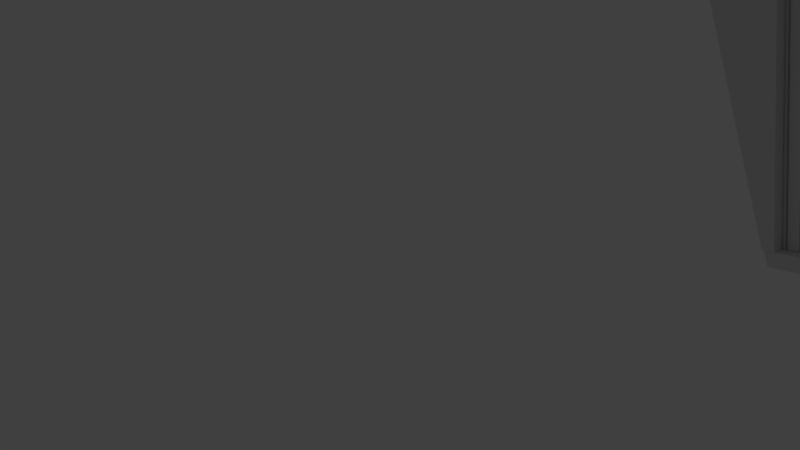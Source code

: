 # Source: k65CabinetAlone.blend  (saved by Blender 2.77.0; exported with 4.5.12 LTS)
import bpy
from mathutils import Matrix  # noqa: F401  (used for matrix-valued properties, if any)

bpy.ops.wm.read_factory_settings(use_empty=True)
scene = bpy.context.scene
scene.name = 'Scene'

# ---- collections
col_collection_1 = bpy.data.collections.new('Collection 1'); scene.collection.children.link(col_collection_1)

# ---- materials (node trees are filled in below, after node groups)
mat_cabinetkeyhole = bpy.data.materials.new('Cabinetkeyhole')
mat_cabinetkeyhole.alpha_threshold = 0.0
mat_cabinetkeyhole.diffuse_color = (0.3446, 0.3258, 0.4969, 1.0)
mat_cabinetkeyhole.roughness = 0.5
mat_cabinetcolor = bpy.data.materials.new('Cabinetcolor')
mat_cabinetcolor.alpha_threshold = 0.0
mat_cabinetcolor.diffuse_color = (1.0, 0.634, 0.2736, 1.0)
mat_cabinetcolor.roughness = 0.5
mat_material_017 = bpy.data.materials.new('Material.017')
mat_material_017.alpha_threshold = 0.0
mat_material_017.diffuse_color = (0.5814, 0.4072, 0.2349, 1.0)
mat_material_017.roughness = 0.5

# ---- material node trees
mat_cabinetkeyhole.use_nodes = True; mat_cabinetkeyhole.node_tree.nodes.clear()
_N = mat_cabinetkeyhole.node_tree.nodes; _L = mat_cabinetkeyhole.node_tree.links
n0 = _N.new('ShaderNodeOutputMaterial'); n0.name = 'Material Output'; n0.location = (300, 300)
n1 = _N.new('ShaderNodeBsdfDiffuse'); n1.name = 'Diffuse BSDF'; n1.location = (10, 300)
_L.new(n1.outputs[0], n0.inputs[0])
n0.is_active_output = True
mat_cabinetcolor.use_nodes = True; mat_cabinetcolor.node_tree.nodes.clear()
_N = mat_cabinetcolor.node_tree.nodes; _L = mat_cabinetcolor.node_tree.links
n0 = _N.new('ShaderNodeOutputMaterial'); n0.name = 'Material Output'; n0.location = (300, 300)
n1 = _N.new('ShaderNodeBsdfDiffuse'); n1.name = 'Diffuse BSDF'; n1.location = (10, 300)
_L.new(n1.outputs[0], n0.inputs[0])
n0.is_active_output = True
mat_material_017.use_nodes = True; mat_material_017.node_tree.nodes.clear()
_N = mat_material_017.node_tree.nodes; _L = mat_material_017.node_tree.links
n0 = _N.new('ShaderNodeOutputMaterial'); n0.name = 'Material Output'; n0.location = (300, 300)
n1 = _N.new('ShaderNodeBsdfDiffuse'); n1.name = 'Diffuse BSDF'; n1.location = (10, 300)
_L.new(n1.outputs[0], n0.inputs[0])
n0.is_active_output = True

# ---- world
world_world = bpy.data.worlds.new('World'); scene.world = world_world
world_world.color = (0.05088, 0.05088, 0.05088)
world_world.use_sun_shadow = False
world_world.sun_shadow_jitter_overblur = 0.0
world_world.cycles.sampling_method = 'NONE'
world_world.cycles.sample_map_resolution = 256

# ---- cameras
cam_camera = bpy.data.cameras.new('Camera')
cam_camera.clip_end = 100.0
cam_camera.lens = 35.0
cam_camera.sensor_width = 32.0
cam_camera.sensor_height = 18.0
cam_camera.ortho_scale = 7.314
cam_camera.dof.focus_distance = 0.0

# ---- lights
light_lamp = bpy.data.lights.new('Lamp', 'POINT')
light_lamp.transmission_factor = 0.0
light_lamp.cutoff_distance = 30.0
light_lamp.energy = 100.0
light_lamp.shadow_buffer_clip_start = 1.001
light_lamp.shadow_soft_size = 0.1
light_lamp.shadow_maximum_resolution = 0.006
light_lamp.use_absolute_resolution = True
light_lamp.cycles.use_multiple_importance_sampling = False

# ---- meshes
me_cylinder_021 = bpy.data.meshes.new('Cylinder.021')
me_cylinder_021.from_pydata([(-1.907e-06, 1.527, -0.217), (-1.907e-06, 1.527, 0.217), (0.2979, 1.498, -0.217), (0.2979, 1.498, 0.217), (0.5843, 1.411, -0.217), (0.5843, 1.411, 0.217), (0.8483, 1.27, -0.217), (0.8483, 1.27, 0.217), (1.08, 1.08, -0.217), (1.08, 1.08, 0.217), (1.27, 0.8483, -0.217), (1.27, 0.8483, 0.217), (1.411, 0.5843, -0.217), (1.411, 0.5843, 0.217), (1.498, 0.2979, -0.217), (1.498, 0.2979, 0.217), (1.527, -9.537e-07, -0.217), (1.527, -9.537e-07, 0.217), (1.498, -0.2979, -0.217), (1.498, -0.2979, 0.217), (1.411, -0.5843, -0.217), (1.411, -0.5843, 0.217), (1.27, -0.8483, -0.217), (1.27, -0.8483, 0.217), (1.08, -1.08, -0.217), (1.08, -1.08, 0.217), (0.8483, -1.27, -0.217), (0.8483, -1.27, 0.217), (0.5843, -1.411, -0.217), (0.5843, -1.411, 0.217), (0.2979, -1.498, -0.217), (0.2979, -1.498, 0.217), (-1.907e-06, -1.527, -0.217), (-1.907e-06, -1.527, 0.217), (-0.2979, -1.498, -0.217), (-0.2979, -1.498, 0.217), (-0.5843, -1.411, -0.217), (-0.5843, -1.411, 0.217), (-0.8483, -1.27, -0.217), (-0.8483, -1.27, 0.217), (-1.08, -1.08, -0.217), (-1.08, -1.08, 0.217), (-1.27, -0.8483, -0.217), (-1.27, -0.8483, 0.217), (-1.411, -0.5843, -0.217), (-1.411, -0.5843, 0.217), (-1.498, -0.2979, -0.217), (-1.498, -0.2979, 0.217), (-1.527, 1.907e-06, -0.217), (-1.527, 9.537e-07, 0.217), (-1.498, 0.2979, -0.217), (-1.498, 0.2979, 0.217), (-1.411, 0.5843, -0.217), (-1.411, 0.5843, 0.217), (-1.27, 0.8483, -0.217), (-1.27, 0.8483, 0.217), (-1.08, 1.08, -0.217), (-1.08, 1.08, 0.217), (-0.8483, 1.27, -0.217), (-0.8483, 1.27, 0.217), (-0.5843, 1.411, -0.217), (-0.5843, 1.411, 0.217), (-0.2979, 1.498, -0.217), (-0.2979, 1.498, 0.217), (0.1985, 0.333, 0.217), (-0.2794, 0.3187, 0.217), (-0.176, 0.05864, 0.217), (-0.1631, -0.3839, 0.217), (-0.1502, -0.9565, 0.217), (-0.1502, -1.126, 0.217), (-0.09855, -1.412, 0.217), (0.1081, -1.138, 0.217), (0.09518, -0.9689, 0.217), (0.1339, -0.7085, 0.217), (0.1339, -0.3701, 0.217), (0.1727, 0.05957, 0.217)], [], [(0, 1, 3, 2), (2, 3, 5, 4), (4, 5, 7, 6), (6, 7, 9, 8), (8, 9, 11, 10), (10, 11, 13, 12), (12, 13, 15, 14), (14, 15, 17, 16), (16, 17, 19, 18), (18, 19, 21, 20), (20, 21, 23, 22), (22, 23, 25, 24), (24, 25, 27, 26), (26, 27, 29, 28), (28, 29, 31, 30), (30, 31, 33, 32), (32, 33, 35, 34), (34, 35, 37, 36), (36, 37, 39, 38), (38, 39, 41, 40), (40, 41, 43, 42), (42, 43, 45, 44), (44, 45, 47, 46), (46, 47, 49, 48), (48, 49, 51, 50), (50, 51, 53, 52), (52, 53, 55, 54), (54, 55, 57, 56), (56, 57, 59, 58), (58, 59, 61, 60), (3, 1, 63, 61, 59, 57, 55, 53, 65, 64, 13, 11, 9, 7, 5), (60, 61, 63, 62), (62, 63, 1, 0), (0, 2, 4, 6, 8, 10, 12, 14, 16, 18, 20, 22, 24, 26, 28, 30, 32, 34, 36, 38, 40, 42, 44, 46, 48, 50, 52, 54, 56, 58, 60, 62), (13, 64, 75, 74, 73, 72, 71, 70, 69, 68, 67, 66, 65, 53, 51, 49, 47, 45, 43, 41, 39, 37, 35, 33, 31, 29, 27, 25, 23, 21, 19, 17, 15)])
me_cylinder_021.materials.append(mat_cabinetkeyhole)
me_cylinder_021.use_remesh_preserve_volume = False
me_cylinder_021.use_remesh_preserve_attributes = False
me_cylinder_021.use_mirror_vertex_groups = False
me_cylinder_021.update()
me_cube_019 = bpy.data.meshes.new('Cube.019')
me_cube_019.from_pydata([(-192.0, 216.4, -44.81), (-192.0, 216.4, -28.29), (-192.0, 232.9, -44.81), (-192.0, 232.9, -28.29), (42.71, 216.5, -44.81), (42.71, 216.5, -28.29), (42.71, 233.0, -44.81), (42.71, 233.0, -28.29), (-180.9, 232.9, -28.29), (-169.7, 232.9, -28.29), (-158.5, 232.9, -28.29), (-147.4, 232.9, -28.29), (-136.2, 232.9, -28.29), (-125.0, 232.9, -28.29), (-113.8, 232.9, -28.29), (-102.7, 232.9, -28.29), (-91.48, 232.9, -28.29), (-80.3, 232.9, -28.29), (-69.13, 232.9, -28.29), (-57.95, 232.9, -28.29), (-46.77, 232.9, -28.29), (-35.6, 232.9, -28.29), (-24.42, 232.9, -28.29), (-13.24, 233.0, -28.29), (-2.067, 233.0, -28.29), (9.109, 233.0, -28.29), (20.29, 233.0, -28.29), (31.46, 233.0, -28.29), (31.46, 233.0, -44.81), (20.29, 233.0, -44.81), (9.109, 233.0, -44.81), (-2.067, 233.0, -44.81), (-13.24, 233.0, -44.81), (-24.42, 232.9, -44.81), (-35.6, 232.9, -44.81), (-46.77, 232.9, -44.81), (-57.95, 232.9, -44.81), (-69.13, 232.9, -44.81), (-80.3, 232.9, -44.81), (-91.48, 232.9, -44.81), (-102.7, 232.9, -44.81), (-113.8, 232.9, -44.81), (-125.0, 232.9, -44.81), (-136.2, 232.9, -44.81), (-147.4, 232.9, -44.81), (-158.5, 232.9, -44.81), (-169.7, 232.9, -44.81), (-180.9, 232.9, -44.81), (31.46, 216.5, -28.29), (20.29, 216.4, -28.29), (9.109, 216.4, -28.29), (-2.067, 216.4, -28.29), (-13.24, 216.4, -28.29), (-24.42, 216.4, -28.29), (-35.6, 216.4, -28.29), (-46.77, 216.4, -28.29), (-57.95, 216.4, -28.29), (-69.13, 216.4, -28.29), (-80.3, 216.4, -28.29), (-91.48, 216.4, -28.29), (-102.7, 216.4, -28.29), (-113.8, 216.4, -28.29), (-125.0, 216.4, -28.29), (-136.2, 216.4, -28.29), (-147.4, 216.4, -28.29), (-158.5, 216.4, -28.29), (-169.7, 216.4, -28.29), (-180.9, 216.4, -28.29), (-180.9, 216.4, -44.81), (-169.7, 216.4, -44.81), (-158.5, 216.4, -44.81), (-147.4, 216.4, -44.81), (-136.2, 216.4, -44.81), (-125.0, 216.4, -44.81), (-113.8, 216.4, -44.81), (-102.7, 216.4, -44.81), (-91.48, 216.4, -44.81), (-80.3, 216.4, -44.81), (-69.13, 216.4, -44.81), (-57.95, 216.4, -44.81), (-46.77, 216.4, -44.81), (-35.6, 216.4, -44.81), (-24.42, 216.4, -44.81), (-13.24, 216.4, -44.81), (-2.067, 216.4, -44.81), (9.109, 216.4, -44.81), (20.29, 216.4, -44.81), (31.46, 216.5, -44.81)], [], [(1, 3, 2, 0), (27, 7, 6, 28), (7, 5, 4, 6), (67, 1, 0, 68), (87, 28, 6, 4), (67, 8, 3, 1), (5, 7, 27, 48), (48, 27, 26, 49), (49, 26, 25, 50), (50, 25, 24, 51), (51, 24, 23, 52), (52, 23, 22, 53), (53, 22, 21, 54), (54, 21, 20, 55), (55, 20, 19, 56), (56, 19, 18, 57), (57, 18, 17, 58), (58, 17, 16, 59), (59, 16, 15, 60), (60, 15, 14, 61), (61, 14, 13, 62), (62, 13, 12, 63), (63, 12, 11, 64), (64, 11, 10, 65), (65, 10, 9, 66), (66, 9, 8, 67), (0, 2, 47, 68), (68, 47, 46, 69), (69, 46, 45, 70), (70, 45, 44, 71), (71, 44, 43, 72), (72, 43, 42, 73), (73, 42, 41, 74), (74, 41, 40, 75), (75, 40, 39, 76), (76, 39, 38, 77), (77, 38, 37, 78), (78, 37, 36, 79), (79, 36, 35, 80), (80, 35, 34, 81), (81, 34, 33, 82), (82, 33, 32, 83), (83, 32, 31, 84), (84, 31, 30, 85), (85, 30, 29, 86), (86, 29, 28, 87), (5, 48, 87, 4), (48, 49, 86, 87), (49, 50, 85, 86), (50, 51, 84, 85), (51, 52, 83, 84), (52, 53, 82, 83), (53, 54, 81, 82), (54, 55, 80, 81), (55, 56, 79, 80), (56, 57, 78, 79), (57, 58, 77, 78), (58, 59, 76, 77), (59, 60, 75, 76), (60, 61, 74, 75), (61, 62, 73, 74), (62, 63, 72, 73), (63, 64, 71, 72), (64, 65, 70, 71), (65, 66, 69, 70), (66, 67, 68, 69), (3, 8, 47, 2), (8, 9, 46, 47), (9, 10, 45, 46), (10, 11, 44, 45), (11, 12, 43, 44), (12, 13, 42, 43), (13, 14, 41, 42), (14, 15, 40, 41), (15, 16, 39, 40), (16, 17, 38, 39), (17, 18, 37, 38), (18, 19, 36, 37), (19, 20, 35, 36), (20, 21, 34, 35), (21, 22, 33, 34), (22, 23, 32, 33), (23, 24, 31, 32), (24, 25, 30, 31), (25, 26, 29, 30), (26, 27, 28, 29)])
me_cube_019.use_remesh_preserve_volume = False
me_cube_019.use_remesh_preserve_attributes = False
me_cube_019.use_mirror_vertex_groups = False
me_cube_019.update()
me_cube_018 = bpy.data.meshes.new('Cube.018')
me_cube_018.from_pydata([(-0.5474, -32.51, -38.08), (-0.5909, -32.51, 37.73), (-0.5483, 32.51, -38.08), (-0.5918, 32.51, 37.73), (0.5921, -32.51, -38.09), (0.5486, -32.51, 37.72), (0.5912, 32.51, -38.09), (0.5477, 32.51, 37.72)], [], [(1, 3, 2, 0), (3, 7, 6, 2), (7, 5, 4, 6), (5, 1, 0, 4), (0, 2, 6, 4), (5, 7, 3, 1)])
me_cube_018.materials.append(mat_cabinetcolor)
me_cube_018.use_remesh_preserve_volume = False
me_cube_018.use_remesh_preserve_attributes = False
me_cube_018.use_mirror_vertex_groups = False
me_cube_018.update()
me_cube_017 = bpy.data.meshes.new('Cube.017')
me_cube_017.from_pydata([(-0.5667, -32.51, -15.75), (-0.5719, -32.51, 15.75), (-0.5676, 32.51, -15.75), (-0.5728, 32.51, 15.75), (0.5728, -32.51, -15.75), (0.5676, -32.51, 15.75), (0.5719, 32.51, -15.75), (0.5667, 32.51, 15.75)], [], [(1, 3, 2, 0), (3, 7, 6, 2), (7, 5, 4, 6), (5, 1, 0, 4), (0, 2, 6, 4), (5, 7, 3, 1)])
me_cube_017.materials.append(mat_cabinetcolor)
me_cube_017.use_remesh_preserve_volume = False
me_cube_017.use_remesh_preserve_attributes = False
me_cube_017.use_mirror_vertex_groups = False
me_cube_017.update()
me_cube_016 = bpy.data.meshes.new('Cube.016')
me_cube_016.from_pydata([(-0.5667, -32.34, -15.97), (-0.5719, -32.34, 15.98), (-0.4479, 32.82, -15.97), (-0.4531, 32.82, 15.98), (0.5728, -32.34, -15.98), (0.5676, -32.34, 15.97), (0.6917, 32.82, -15.98), (0.6865, 32.82, 15.97)], [], [(1, 3, 2, 0), (3, 7, 6, 2), (7, 5, 4, 6), (5, 1, 0, 4), (0, 2, 6, 4), (5, 7, 3, 1)])
me_cube_016.materials.append(mat_cabinetcolor)
me_cube_016.use_remesh_preserve_volume = False
me_cube_016.use_remesh_preserve_attributes = False
me_cube_016.use_mirror_vertex_groups = False
me_cube_016.update()
me_cube_015 = bpy.data.meshes.new('Cube.015')
me_cube_015.from_pydata([(-0.5672, -38.0, -14.02), (-0.5724, -38.0, 14.03), (-0.5672, 38.0, -14.02), (-0.5724, 38.0, 14.03), (0.5724, -38.0, -14.03), (0.5672, -38.0, 14.02), (0.5724, 38.0, -14.03), (0.5672, 38.0, 14.02)], [], [(1, 3, 2, 0), (3, 7, 6, 2), (7, 5, 4, 6), (5, 1, 0, 4), (0, 2, 6, 4), (5, 7, 3, 1)])
me_cube_015.materials.append(mat_cabinetcolor)
me_cube_015.use_remesh_preserve_volume = False
me_cube_015.use_remesh_preserve_attributes = False
me_cube_015.use_mirror_vertex_groups = False
me_cube_015.update()
me_cube_014 = bpy.data.meshes.new('Cube.014')
me_cube_014.from_pydata([(-0.5672, -38.0, -14.02), (-0.5724, -38.0, 14.03), (-0.5672, 38.0, -14.02), (-0.5724, 38.0, 14.03), (0.5724, -38.0, -14.03), (0.5672, -38.0, 14.02), (0.5724, 38.0, -14.03), (0.5672, 38.0, 14.02)], [], [(1, 3, 2, 0), (3, 7, 6, 2), (7, 5, 4, 6), (5, 1, 0, 4), (0, 2, 6, 4), (5, 7, 3, 1)])
me_cube_014.materials.append(mat_cabinetcolor)
me_cube_014.use_remesh_preserve_volume = False
me_cube_014.use_remesh_preserve_attributes = False
me_cube_014.use_mirror_vertex_groups = False
me_cube_014.update()
me_cube_013 = bpy.data.meshes.new('Cube.013')
me_cube_013.from_pydata([(-3.092, -38.0, 0.09942), (-3.285, -38.0, 1.136), (-3.092, 38.0, 0.0994), (-3.285, 38.0, 1.136), (3.285, -38.0, 0.09942), (3.092, -38.0, 1.136), (3.285, 38.0, 0.0994), (3.092, 38.0, 1.136), (1.828, 38.0, 1.136), (2.02, 38.0, 0.0994), (1.828, -38.0, 1.136), (2.02, -38.0, 0.09942), (3.285, -38.0, -1.136), (3.285, 38.0, -1.136), (2.02, -38.0, -1.136), (2.02, 38.0, -1.136)], [], [(1, 3, 2, 0), (8, 7, 6, 9), (9, 15, 14, 11, 0, 2), (10, 1, 0, 11), (9, 6, 13, 15), (4, 12, 13, 6, 7, 5), (5, 10, 11, 4), (3, 8, 9, 2), (14, 15, 13, 12), (4, 11, 14, 12), (5, 7, 8, 3, 1, 10)])
me_cube_013.materials.append(mat_cabinetcolor)
me_cube_013.use_remesh_preserve_volume = False
me_cube_013.use_remesh_preserve_attributes = False
me_cube_013.use_mirror_vertex_groups = False
me_cube_013.update()
me_cube_012 = bpy.data.meshes.new('Cube.012')
me_cube_012.from_pydata([(-3.092, -38.0, 0.09942), (-3.285, -38.0, 1.136), (-3.092, 38.0, 0.0994), (-3.285, 38.0, 1.136), (3.285, -38.0, 0.09942), (3.092, -38.0, 1.136), (3.285, 38.0, 0.0994), (3.092, 38.0, 1.136), (1.828, 38.0, 1.136), (2.02, 38.0, 0.0994), (1.828, -38.0, 1.136), (2.02, -38.0, 0.09942), (3.285, -38.0, -1.136), (3.285, 38.0, -1.136), (2.02, -38.0, -1.136), (2.02, 38.0, -1.136)], [], [(1, 3, 2, 0), (8, 7, 6, 9), (9, 15, 14, 11, 0, 2), (10, 1, 0, 11), (9, 6, 13, 15), (4, 12, 13, 6, 7, 5), (5, 10, 11, 4), (3, 8, 9, 2), (14, 15, 13, 12), (4, 11, 14, 12), (5, 7, 8, 3, 1, 10)])
me_cube_012.materials.append(mat_cabinetcolor)
me_cube_012.use_remesh_preserve_volume = False
me_cube_012.use_remesh_preserve_attributes = False
me_cube_012.use_mirror_vertex_groups = False
me_cube_012.update()
me_cube_011 = bpy.data.meshes.new('Cube.011')
me_cube_011.from_pydata([(-0.354, -38.0, -0.5183), (-0.5465, -38.0, 0.5183), (-0.354, 38.0, -0.5183), (-0.5465, 38.0, 0.5183), (0.5465, -38.0, -0.5183), (0.354, -38.0, 0.5183), (0.5465, 38.0, -0.5183), (0.354, 38.0, 0.5183)], [], [(1, 3, 2, 0), (3, 7, 6, 2), (7, 5, 4, 6), (5, 1, 0, 4), (0, 2, 6, 4), (5, 7, 3, 1)])
me_cube_011.materials.append(mat_material_017)
me_cube_011.use_remesh_preserve_volume = False
me_cube_011.use_remesh_preserve_attributes = False
me_cube_011.use_mirror_vertex_groups = False
me_cube_011.update()

# ---- objects
ob_cabinetkeyhole = bpy.data.objects.new('Cabinetkeyhole', me_cylinder_021)
ob_cabinetdoorpart = bpy.data.objects.new('Cabinetdoorpart', me_cube_019)
ob_cabinetback = bpy.data.objects.new('Cabinetback', me_cube_018)
ob_cabinetdown = bpy.data.objects.new('Cabinetdown', me_cube_017)
ob_cabinetup = bpy.data.objects.new('Cabinetup', me_cube_016)
ob_cabinetright = bpy.data.objects.new('Cabinetright', me_cube_015)
ob_cabinetleft = bpy.data.objects.new('Cabinetleft', me_cube_014)
ob_cabinetleftfront = bpy.data.objects.new('Cabinetleftfront', me_cube_013)
ob_cabinetrightfront = bpy.data.objects.new('Cabinetrightfront', me_cube_012)
ob_cabinetfront = bpy.data.objects.new('Cabinetfront', me_cube_011)
ob_lamp = bpy.data.objects.new('Lamp', light_lamp)
ob_camera = bpy.data.objects.new('Camera', cam_camera)

# ---- transforms, parenting, visibility, modifiers, constraints
ob_cabinetkeyhole.location = (-98.92, 72.33, 107.0)
ob_cabinetkeyhole.rotation_euler = (1.571, -0.0, 0.0)
ob_cabinetkeyhole.lineart.crease_threshold = 0.0
ob_cabinetdoorpart.location = (-94.73, 90.48, 142.2)
ob_cabinetdoorpart.rotation_euler = (-1.569, -0.8307, -1.582)
ob_cabinetdoorpart.scale = (0.1153, 0.1153, 0.1153)
ob_cabinetdoorpart.lineart.crease_threshold = 0.0
_m = ob_cabinetdoorpart.modifiers.new('SimpleDeform', 'SIMPLE_DEFORM')
_m.deform_method = 'BEND'
_m.deform_axis = 'Z'
_m.factor = 2.385
_m.angle = 2.385
_m = ob_cabinetdoorpart.modifiers.new('Multires', 'MULTIRES')
_m.uv_smooth = 'PRESERVE_CORNERS'
_m.quality = 3
_m.levels = 5
_m.sculpt_levels = 5
_m.render_levels = 5
_m.show_only_control_edges = False
ob_cabinetback.location = (-51.11, 124.3, 95.01)
ob_cabinetback.rotation_euler = (3.142, -0.0008512, -1.571)
ob_cabinetback.scale = (1.657, 1.657, 1.657)
ob_cabinetback.lineart.crease_threshold = 0.0
_m = ob_cabinetback.modifiers.new('Array', 'ARRAY')
_m.count = 1
_m.constant_offset_displace = (0.0, 0.0, 0.0)
ob_cabinetdown.location = (-50.85, 98.79, 31.18)
ob_cabinetdown.rotation_euler = (1.571, -1.571, -0.0)
ob_cabinetdown.scale = (1.657, 1.657, 1.657)
ob_cabinetdown.lineart.crease_threshold = 0.0
_m = ob_cabinetdown.modifiers.new('Array', 'ARRAY')
_m.count = 1
_m.constant_offset_displace = (0.0, 0.0, 0.0)
ob_cabinetup.location = (-50.51, 98.84, 159.0)
ob_cabinetup.rotation_euler = (1.571, -1.572, -0.0)
ob_cabinetup.scale = (1.657, 1.657, 1.657)
ob_cabinetup.lineart.crease_threshold = 0.0
_m = ob_cabinetup.modifiers.new('Array', 'ARRAY')
_m.count = 1
_m.constant_offset_displace = (0.0, 0.0, 0.0)
ob_cabinetright.location = (1.766, 99.97, 95.19)
ob_cabinetright.rotation_euler = (1.571, -0.0, 0.0)
ob_cabinetright.scale = (1.657, 1.657, 1.657)
ob_cabinetright.lineart.crease_threshold = 0.0
_m = ob_cabinetright.modifiers.new('Array', 'ARRAY')
_m.count = 1
_m.constant_offset_displace = (0.0, 0.0, 0.0)
ob_cabinetleft.location = (-103.8, 99.61, 95.5)
ob_cabinetleft.rotation_euler = (1.571, -0.0, 0.0)
ob_cabinetleft.scale = (1.657, 1.657, 1.657)
ob_cabinetleft.lineart.crease_threshold = 0.0
_m = ob_cabinetleft.modifiers.new('Array', 'ARRAY')
_m.count = 1
_m.constant_offset_displace = (0.0, 0.0, 0.0)
ob_cabinetleftfront.location = (-99.35, 74.35, 95.09)
ob_cabinetleftfront.rotation_euler = (-7.854, -0.0001815, -3.139)
ob_cabinetleftfront.scale = (1.657, 1.657, 1.657)
ob_cabinetleftfront.lineart.crease_threshold = 0.0
_m = ob_cabinetleftfront.modifiers.new('Array', 'ARRAY')
_m.count = 1
_m.constant_offset_displace = (0.0, 0.0, 0.0)
ob_cabinetrightfront.location = (-2.366, 74.35, 95.1)
ob_cabinetrightfront.rotation_euler = (1.571, -0.0, 0.0)
ob_cabinetrightfront.scale = (1.657, 1.657, 1.657)
ob_cabinetrightfront.lineart.crease_threshold = 0.0
_m = ob_cabinetrightfront.modifiers.new('Array', 'ARRAY')
_m.count = 1
_m.constant_offset_displace = (0.0, 0.0, 0.0)
ob_cabinetfront.location = (-101.8, 75.24, 95.12)
ob_cabinetfront.rotation_euler = (1.571, -0.0, 0.0)
ob_cabinetfront.scale = (1.657, 1.657, 1.657)
ob_cabinetfront.lineart.crease_threshold = 0.0
_m = ob_cabinetfront.modifiers.new('Array', 'ARRAY')
_m.count = 57
_m.constant_offset_displace = (0.0, 0.0, 0.0)
ob_lamp.location = (-114.1, 91.71, 274.9)
ob_lamp.rotation_euler = (0.6503, 0.05522, 0.2897)
ob_lamp.scale = (9.534, 9.534, 9.534)
ob_lamp.lock_rotations_4d = False
ob_lamp.empty_display_type = 'ARROWS'
ob_lamp.color = (0.0, 0.0, 0.0, 0.0)
ob_lamp.lineart.crease_threshold = 0.0
ob_camera.location = (-30.34, -9.127, 60.52)
ob_camera.rotation_euler = (1.347, 0.08448, 7.341)
ob_camera.scale = (7.948, 7.948, 7.948)
ob_camera.lock_rotations_4d = False
ob_camera.empty_display_type = 'ARROWS'
ob_camera.color = (0.0, 0.0, 0.0, 0.0)
ob_camera.hide_select = True
ob_camera.display_type = 'WIRE'
ob_camera.lineart.crease_threshold = 0.0

# ---- collection membership
col_collection_1.objects.link(ob_cabinetkeyhole)
col_collection_1.objects.link(ob_cabinetdoorpart)
col_collection_1.objects.link(ob_cabinetback)
col_collection_1.objects.link(ob_cabinetdown)
col_collection_1.objects.link(ob_cabinetup)
col_collection_1.objects.link(ob_cabinetright)
col_collection_1.objects.link(ob_cabinetleft)
col_collection_1.objects.link(ob_cabinetleftfront)
col_collection_1.objects.link(ob_cabinetrightfront)
col_collection_1.objects.link(ob_cabinetfront)
col_collection_1.objects.link(ob_lamp)
col_collection_1.objects.link(ob_camera)

# ---- scene / render settings (as saved in the file)
scene.camera = ob_camera
scene.frame_start = 1; scene.frame_end = 250; scene.frame_set(250)
scene.render.engine = 'CYCLES'
scene.render.resolution_percentage = 50
scene.render.dither_intensity = 0.0
scene.cycles.use_denoising = False
scene.cycles.samples = 250
scene.cycles.sampling_pattern = 'TABULATED_SOBOL'
scene.cycles.light_sampling_threshold = 0.0
scene.cycles.use_adaptive_sampling = False
scene.cycles.use_light_tree = False
scene.cycles.blur_glossy = 0.0
scene.cycles.volume_bounces = 1
scene.cycles.pixel_filter_type = 'GAUSSIAN'
scene.cycles.sample_clamp_direct = 0.98
scene.cycles.sample_clamp_indirect = 0.98
scene.view_settings.view_transform = 'Standard'
bpy.context.view_layer.update()
